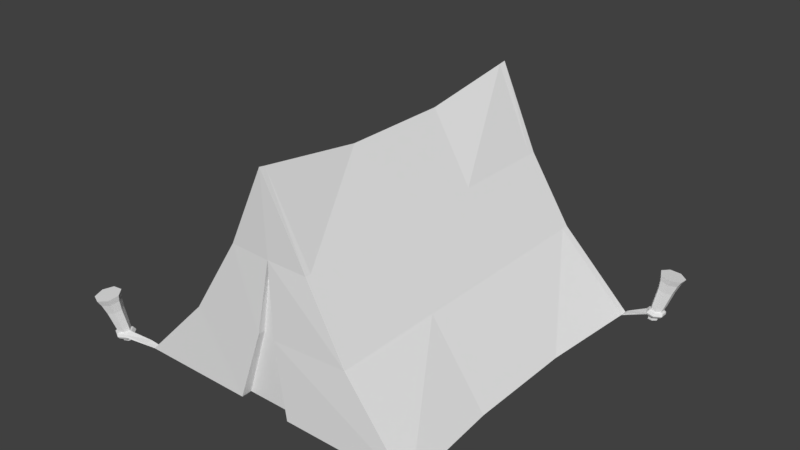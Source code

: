 # Source: Tent.blend  (saved by Blender 2.79.0; exported with 4.5.12 LTS)
import bpy
from mathutils import Matrix  # noqa: F401  (used for matrix-valued properties, if any)

bpy.ops.wm.read_factory_settings(use_empty=True)
scene = bpy.context.scene
scene.name = 'Scene'

# ---- collections
col_collection_1 = bpy.data.collections.new('Collection 1'); scene.collection.children.link(col_collection_1)

# ---- world
world_world = bpy.data.worlds.new('World'); scene.world = world_world
world_world.color = (0.05088, 0.05088, 0.05088)
world_world.use_sun_shadow = False
world_world.sun_shadow_jitter_overblur = 0.0
world_world.cycles.sampling_method = 'MANUAL'

# ---- meshes
me_cylinder_001 = bpy.data.meshes.new('Cylinder.001')
me_cylinder_001.from_pydata([(0.000867, 0.9926, 1.347), (0.0008673, -0.9364, 1.347), (0.9017, 1.028, 0.007102), (0.9017, -0.9719, 0.007102), (-0.9, 1.028, 0.007102), (-0.9, -0.9719, 0.007102), (0.0008671, 0.3496, 1.254), (0.0008672, -0.2934, 1.254), (0.8508, -0.3053, 0.007102), (0.8508, 0.3614, 0.007102), (-0.8532, -0.3053, 0.007102), (-0.8532, 0.3614, 0.007102), (0.249, 0.9652, 0.8568), (0.4988, 0.9774, 0.4549), (0.4988, -0.9405, 0.4549), (0.249, -0.9192, 0.8568), (0.249, 0.337, 0.8568), (0.4988, 0.3467, 0.4549), (0.249, -0.2911, 0.8568), (0.4988, -0.284, 0.4549), (-0.508, 0.9678, 0.4164), (-0.2239, 0.9754, 0.8774), (-0.2239, -0.9328, 0.8774), (-0.508, -0.9502, 0.4164), (-0.508, 0.3371, 0.4164), (-0.2239, 0.3393, 0.8774), (-0.508, -0.2937, 0.4164), (-0.2239, -0.2967, 0.8774), (-0.1966, -0.9719, 0.007102), (-0.05914, -0.9538, 0.4335), (0.01334, -0.9319, 0.867), (0.1283, -0.9719, 0.007102), (0.04014, -0.9509, 0.4373), (0.03974, -0.9112, 0.4378), (-0.05954, -0.9122, 0.434), (0.01294, -0.9154, 0.8675), (-0.1971, -0.9095, 0.007554), (0.1279, -0.9095, 0.007554), (-0.1928, -0.3053, 0.007102), (0.1324, -0.3053, 0.007102), (1.023, 1.075, 0.004472), (1.052, 1.115, 0.301), (1.035, 1.1, 0.004472), (1.079, 1.174, 0.2888), (1.063, 1.107, 0.004472), (1.142, 1.188, 0.2774), (1.085, 1.089, 0.004472), (1.194, 1.147, 0.2754), (1.086, 1.061, 0.004472), (1.195, 1.082, 0.2843), (1.064, 1.043, 0.004472), (1.145, 1.041, 0.2975), (1.036, 1.049, 0.004472), (1.081, 1.056, 0.3049), (1.038, 1.088, 0.1085), (1.054, 1.101, 0.2035), (1.072, 1.141, 0.1953), (1.053, 1.121, 0.1017), (1.114, 1.151, 0.1876), (1.089, 1.129, 0.09529), (1.149, 1.123, 0.1863), (1.118, 1.106, 0.09418), (1.15, 1.079, 0.1923), (1.118, 1.07, 0.09919), (1.116, 1.052, 0.2011), (1.09, 1.047, 0.1065), (1.073, 1.062, 0.2061), (1.054, 1.055, 0.1107), (1.056, 1.11, 0.2627), (1.079, 1.158, 0.2526), (1.131, 1.17, 0.2433), (1.173, 1.136, 0.2417), (1.174, 1.083, 0.249), (1.133, 1.049, 0.2597), (1.081, 1.061, 0.2658), (1.038, 1.103, 0.02285), (1.067, 1.11, 0.02187), (1.09, 1.092, 0.0217), (1.091, 1.062, 0.02246), (1.068, 1.044, 0.02359), (1.039, 1.05, 0.02423), (1.026, 1.077, 0.02389), (1.032, 1.083, 0.06803), (1.046, 1.113, 0.06395), (1.078, 1.12, 0.06015), (1.104, 1.099, 0.05949), (1.105, 1.066, 0.06247), (1.08, 1.045, 0.06684), (1.047, 1.053, 0.06932), (1.04, 1.123, 0.05953), (1.028, 1.12, 0.03074), (1.082, 1.133, 0.05451), (1.072, 1.13, 0.02794), (1.117, 1.106, 0.05364), (1.107, 1.102, 0.02766), (1.118, 1.062, 0.05757), (1.108, 1.057, 0.0301), (1.084, 1.034, 0.06335), (1.074, 1.03, 0.03344), (1.041, 1.044, 0.06662), (1.03, 1.04, 0.03515), (1.01, 1.08, 0.03395), (1.022, 1.084, 0.06492), (1.028, 1.125, 0.04326), (1.077, 1.136, 0.03943), (1.117, 1.105, 0.03877), (1.118, 1.055, 0.04177), (1.079, 1.023, 0.04617), (1.03, 1.035, 0.04866), (1.007, 1.08, 0.04737), (1.1, -1.026, 0.003117), (1.146, -1.009, 0.2955), (1.124, -1.012, 0.003117), (1.202, -0.9765, 0.2833), (1.15, -1.022, 0.003117), (1.262, -1.001, 0.2719), (1.158, -1.05, 0.003117), (1.281, -1.064, 0.2699), (1.143, -1.073, 0.003117), (1.245, -1.118, 0.2788), (1.115, -1.075, 0.003117), (1.18, -1.123, 0.2919), (1.096, -1.054, 0.003117), (1.136, -1.075, 0.2994), (1.119, -1.023, 0.103), (1.14, -1.021, 0.198), (1.177, -0.9993, 0.1898), (1.151, -1.005, 0.09618), (1.218, -1.016, 0.1821), (1.184, -1.019, 0.08978), (1.231, -1.058, 0.1808), (1.195, -1.054, 0.08867), (1.206, -1.095, 0.1868), (1.175, -1.084, 0.09368), (1.163, -1.098, 0.1956), (1.139, -1.087, 0.101), (1.133, -1.065, 0.2006), (1.114, -1.06, 0.1052), (1.147, -1.016, 0.2572), (1.193, -0.9894, 0.2471), (1.242, -1.009, 0.2378), (1.258, -1.061, 0.2362), (1.228, -1.106, 0.2435), (1.175, -1.109, 0.2542), (1.139, -1.07, 0.2603), (1.128, -1.011, 0.01734), (1.155, -1.022, 0.01636), (1.164, -1.05, 0.01619), (1.148, -1.075, 0.01696), (1.118, -1.077, 0.01808), (1.098, -1.055, 0.01872), (1.103, -1.025, 0.01839), (1.111, -1.024, 0.06253), (1.14, -1.008, 0.05845), (1.17, -1.02, 0.05464), (1.18, -1.052, 0.05398), (1.162, -1.08, 0.05696), (1.129, -1.082, 0.06134), (1.107, -1.057, 0.06381), (1.141, -0.9955, 0.05402), (1.13, -0.9915, 0.02523), (1.181, -1.012, 0.049), (1.171, -1.008, 0.02243), (1.194, -1.054, 0.04813), (1.184, -1.051, 0.02215), (1.17, -1.091, 0.05206), (1.159, -1.088, 0.0246), (1.126, -1.094, 0.05784), (1.115, -1.092, 0.02793), (1.097, -1.061, 0.06111), (1.085, -1.058, 0.02964), (1.091, -1.014, 0.02844), (1.103, -1.018, 0.05941), (1.132, -0.9873, 0.03775), (1.179, -1.006, 0.03393), (1.193, -1.054, 0.03326), (1.165, -1.096, 0.03626), (1.116, -1.1, 0.04066), (1.082, -1.063, 0.04316), (1.089, -1.012, 0.04186), (-1.064, -0.9901, 0.007333), (-1.083, -1.035, 0.3022), (-1.07, -1.017, 0.007333), (-1.097, -1.098, 0.29), (-1.095, -1.029, 0.007333), (-1.155, -1.126, 0.2786), (-1.121, -1.017, 0.007333), (-1.215, -1.098, 0.2766), (-1.127, -0.9896, 0.007333), (-1.23, -1.034, 0.2855), (-1.11, -0.9677, 0.007333), (-1.19, -0.9834, 0.2986), (-1.082, -0.9679, 0.007333), (-1.124, -0.9839, 0.3061), (-1.075, -1.006, 0.1097), (-1.087, -1.023, 0.2047), (-1.097, -1.065, 0.1965), (-1.083, -1.042, 0.1029), (-1.136, -1.084, 0.1888), (-1.116, -1.057, 0.09648), (-1.176, -1.064, 0.1875), (-1.149, -1.041, 0.09537), (-1.186, -1.022, 0.1935), (-1.158, -1.006, 0.1004), (-1.159, -0.9878, 0.2023), (-1.135, -0.9772, 0.1077), (-1.115, -0.9881, 0.2073), (-1.098, -0.9775, 0.1119), (-1.088, -1.031, 0.2639), (-1.1, -1.083, 0.2538), (-1.148, -1.106, 0.2445), (-1.197, -1.082, 0.2429), (-1.209, -1.03, 0.2502), (-1.176, -0.9887, 0.2609), (-1.122, -0.9891, 0.267), (-1.072, -1.021, 0.02156), (-1.098, -1.034, 0.02058), (-1.125, -1.021, 0.02041), (-1.132, -0.992, 0.02117), (-1.114, -0.9692, 0.0223), (-1.084, -0.9694, 0.02294), (-1.065, -0.9925, 0.0226), (-1.07, -0.9996, 0.06923), (-1.077, -1.032, 0.06515), (-1.107, -1.046, 0.06135), (-1.138, -1.031, 0.06069), (-1.145, -0.9991, 0.06366), (-1.125, -0.9734, 0.06804), (-1.092, -0.9736, 0.07052), (-1.069, -1.041, 0.06073), (-1.059, -1.035, 0.03193), (-1.109, -1.06, 0.0557), (-1.099, -1.054, 0.02913), (-1.149, -1.04, 0.05483), (-1.139, -1.035, 0.02885), (-1.159, -0.9976, 0.05877), (-1.15, -0.9912, 0.0313), (-1.132, -0.9636, 0.06454), (-1.122, -0.9567, 0.03463), (-1.088, -0.9639, 0.06781), (-1.078, -0.9571, 0.03634), (-1.049, -0.9921, 0.03514), (-1.06, -0.9983, 0.06611), (-1.057, -1.04, 0.04446), (-1.103, -1.062, 0.04063), (-1.148, -1.039, 0.03996), (-1.16, -0.9906, 0.04296), (-1.129, -0.9517, 0.04737), (-1.079, -0.952, 0.04986), (-1.047, -0.9914, 0.04856), (-1.065, 1.062, 0.001289), (-1.118, 1.059, 0.3228), (-1.095, 1.055, 0.001289), (-1.187, 1.041, 0.3095), (-1.119, 1.074, 0.001289), (-1.243, 1.085, 0.297), (-1.12, 1.105, 0.001289), (-1.244, 1.157, 0.2949), (-1.096, 1.124, 0.001289), (-1.189, 1.203, 0.3046), (-1.066, 1.118, 0.001289), (-1.12, 1.188, 0.3189), (-1.053, 1.091, 0.001289), (-1.089, 1.124, 0.327), (-1.087, 1.065, 0.1134), (-1.109, 1.069, 0.2167), (-1.154, 1.058, 0.2077), (-1.125, 1.056, 0.106), (-1.192, 1.087, 0.1994), (-1.156, 1.08, 0.09901), (-1.193, 1.135, 0.198), (-1.157, 1.12, 0.0978), (-1.156, 1.166, 0.2045), (-1.126, 1.146, 0.1033), (-1.11, 1.156, 0.2141), (-1.088, 1.138, 0.1113), (-1.089, 1.113, 0.2195), (-1.07, 1.102, 0.1158), (-1.117, 1.066, 0.2811), (-1.173, 1.052, 0.2702), (-1.219, 1.088, 0.26), (-1.22, 1.146, 0.2582), (-1.175, 1.184, 0.2662), (-1.119, 1.172, 0.2779), (-1.093, 1.12, 0.2845), (-1.1, 1.055, 0.02022), (-1.125, 1.075, 0.01915), (-1.125, 1.107, 0.01897), (-1.101, 1.128, 0.0198), (-1.07, 1.121, 0.02102), (-1.055, 1.092, 0.02172), (-1.069, 1.063, 0.02136), (-1.078, 1.064, 0.06937), (-1.113, 1.055, 0.06493), (-1.141, 1.077, 0.06079), (-1.142, 1.114, 0.06007), (-1.114, 1.137, 0.06331), (-1.079, 1.13, 0.06807), (-1.063, 1.097, 0.07076), (-1.117, 1.043, 0.06012), (-1.107, 1.035, 0.0288), (-1.155, 1.072, 0.05465), (-1.145, 1.065, 0.02576), (-1.156, 1.12, 0.05371), (-1.146, 1.114, 0.02545), (-1.119, 1.151, 0.05798), (-1.109, 1.146, 0.02811), (-1.073, 1.141, 0.06427), (-1.062, 1.136, 0.03174), (-1.052, 1.098, 0.06782), (-1.04, 1.092, 0.0336), (-1.06, 1.047, 0.03229), (-1.072, 1.055, 0.06598), (-1.111, 1.032, 0.04242), (-1.154, 1.065, 0.03826), (-1.155, 1.12, 0.03753), (-1.113, 1.156, 0.04079), (-1.06, 1.145, 0.04558), (-1.036, 1.095, 0.0483), (-1.058, 1.045, 0.04689), (0.0008673, -0.9005, 1.341), (0.9017, -0.9347, 0.007102), (-0.9, -0.9347, 0.007102), (0.249, -0.8841, 0.8568), (0.4988, -0.9039, 0.4549), (-0.508, -0.9135, 0.4164), (-0.2239, -0.8973, 0.8774), (-0.9445, -0.9524, 0.03084), (-0.9471, -0.9911, 0.02934), (0.9173, -0.9863, 0.01874), (0.919, -0.946, 0.01842), (0.9017, 0.9794, 0.007102), (0.000867, 0.9456, 1.34), (-0.9, 0.9794, 0.007102), (0.249, 0.9193, 0.8568), (0.4988, 0.9313, 0.4549), (-0.508, 0.9217, 0.4164), (-0.2239, 0.9289, 0.8774), (0.9178, 0.9863, 0.01676), (0.915, 1.035, 0.01659), (-0.9224, 0.9856, 0.03054), (-0.9171, 1.035, 0.03087)], [], [(324, 14, 3, 321), (335, 17, 9, 331), (25, 27, 7, 6), (326, 22, 1, 320), (337, 25, 6, 332), (17, 19, 8, 9), (6, 7, 18, 16), (16, 18, 19, 17), (332, 6, 16, 334), (334, 16, 17, 335), (320, 1, 15, 323), (323, 15, 14, 324), (333, 11, 24, 336), (336, 24, 25, 337), (322, 5, 23, 325), (325, 23, 22, 326), (11, 10, 26, 24), (24, 26, 27, 25), (21, 0, 12), (12, 20, 21), (2, 20, 13), (14, 15, 30, 32), (23, 5, 28, 29), (34, 36, 37, 33), (29, 30, 22, 23), (32, 30, 35, 33), (30, 29, 34, 35), (32, 31, 3, 14), (33, 35, 34), (29, 28, 36, 34), (31, 32, 33, 37), (2, 4, 20), (12, 13, 20), (1, 22, 30, 15), (331, 9, 11, 333), (9, 8, 39, 38, 10, 11), (8, 321, 3, 31, 37, 39), (38, 36, 28, 5, 322, 10), (39, 37, 36, 38), (68, 41, 43, 69), (69, 43, 45, 70), (70, 45, 47, 71), (71, 47, 49, 72), (72, 49, 51, 73), (43, 41, 53, 51, 49, 47, 45), (73, 51, 53, 74), (74, 53, 41, 68), (40, 42, 44, 46, 48, 50, 52), (88, 67, 54, 82), (67, 66, 55, 54), (87, 65, 67, 88), (65, 64, 66, 67), (86, 63, 65, 87), (63, 62, 64, 65), (85, 61, 63, 86), (61, 60, 62, 63), (84, 59, 61, 85), (59, 58, 60, 61), (83, 57, 59, 84), (57, 56, 58, 59), (82, 54, 57, 83), (54, 55, 56, 57), (66, 74, 68, 55), (64, 73, 74, 66), (62, 72, 73, 64), (60, 71, 72, 62), (58, 70, 71, 60), (56, 69, 70, 58), (55, 68, 69, 56), (40, 81, 75, 42), (42, 75, 76, 44), (44, 76, 77, 46), (46, 77, 78, 48), (48, 78, 79, 50), (50, 79, 80, 52), (52, 80, 81, 40), (77, 76, 92, 94), (84, 85, 93, 91), (76, 75, 90, 92), (83, 84, 91, 89), (75, 81, 101, 90), (82, 83, 89, 102), (81, 80, 100, 101), (109, 102, 89, 103), (103, 89, 91, 104), (104, 91, 93, 105), (105, 93, 95, 106), (106, 95, 97, 107), (107, 97, 99, 108), (108, 99, 102, 109), (85, 86, 95, 93), (78, 77, 94, 96), (86, 87, 97, 95), (79, 78, 96, 98), (87, 88, 99, 97), (80, 79, 98, 100), (88, 82, 102, 99), (100, 108, 109, 101), (98, 107, 108, 100), (96, 106, 107, 98), (94, 105, 106, 96), (92, 104, 105, 94), (90, 103, 104, 92), (101, 109, 103, 90), (138, 111, 113, 139), (139, 113, 115, 140), (140, 115, 117, 141), (141, 117, 119, 142), (142, 119, 121, 143), (113, 111, 123, 121, 119, 117, 115), (143, 121, 123, 144), (144, 123, 111, 138), (110, 112, 114, 116, 118, 120, 122), (158, 137, 124, 152), (137, 136, 125, 124), (157, 135, 137, 158), (135, 134, 136, 137), (156, 133, 135, 157), (133, 132, 134, 135), (155, 131, 133, 156), (131, 130, 132, 133), (154, 129, 131, 155), (129, 128, 130, 131), (153, 127, 129, 154), (127, 126, 128, 129), (152, 124, 127, 153), (124, 125, 126, 127), (136, 144, 138, 125), (134, 143, 144, 136), (132, 142, 143, 134), (130, 141, 142, 132), (128, 140, 141, 130), (126, 139, 140, 128), (125, 138, 139, 126), (110, 151, 145, 112), (112, 145, 146, 114), (114, 146, 147, 116), (116, 147, 148, 118), (118, 148, 149, 120), (120, 149, 150, 122), (122, 150, 151, 110), (147, 146, 162, 164), (154, 155, 163, 161), (146, 145, 160, 162), (153, 154, 161, 159), (145, 151, 171, 160), (152, 153, 159, 172), (151, 150, 170, 171), (179, 172, 159, 173), (173, 159, 161, 174), (174, 161, 163, 175), (175, 163, 165, 176), (176, 165, 167, 177), (177, 167, 169, 178), (178, 179, 172, 169), (155, 156, 165, 163), (148, 147, 164, 166), (156, 157, 167, 165), (149, 148, 166, 168), (157, 158, 169, 167), (150, 149, 168, 170), (158, 152, 172, 169), (170, 178, 179, 171), (168, 177, 178, 170), (166, 176, 177, 168), (164, 175, 176, 166), (162, 174, 175, 164), (160, 173, 174, 162), (171, 179, 173, 160), (208, 181, 183, 209), (209, 183, 185, 210), (210, 185, 187, 211), (211, 187, 189, 212), (212, 189, 191, 213), (183, 181, 193, 191, 189, 187, 185), (213, 191, 193, 214), (214, 193, 181, 208), (180, 182, 184, 186, 188, 190, 192), (228, 207, 194, 222), (207, 206, 195, 194), (227, 205, 207, 228), (205, 204, 206, 207), (226, 203, 205, 227), (203, 202, 204, 205), (225, 201, 203, 226), (201, 200, 202, 203), (224, 199, 201, 225), (199, 198, 200, 201), (223, 197, 199, 224), (197, 196, 198, 199), (222, 194, 197, 223), (194, 195, 196, 197), (206, 214, 208, 195), (204, 213, 214, 206), (202, 212, 213, 204), (200, 211, 212, 202), (198, 210, 211, 200), (196, 209, 210, 198), (195, 208, 209, 196), (180, 221, 215, 182), (182, 215, 216, 184), (184, 216, 217, 186), (186, 217, 218, 188), (188, 218, 219, 190), (190, 219, 220, 192), (192, 220, 221, 180), (217, 216, 232, 234), (224, 225, 233, 231), (216, 215, 230, 232), (223, 224, 231, 229), (215, 221, 241, 230), (222, 242, 229, 223), (221, 220, 240, 241), (249, 242, 229, 243), (243, 229, 231, 244), (244, 231, 233, 245), (245, 233, 235, 246), (246, 235, 237, 247), (247, 237, 239, 248), (248, 239, 242, 249), (225, 226, 235, 233), (218, 217, 234, 236), (226, 227, 237, 235), (219, 218, 236, 238), (227, 228, 239, 237), (220, 219, 238, 240), (228, 222, 242, 239), (240, 248, 249, 241), (238, 247, 248, 240), (236, 246, 247, 238), (234, 245, 246, 236), (232, 244, 245, 234), (230, 243, 244, 232), (241, 249, 243, 230), (278, 251, 253, 279), (279, 253, 255, 280), (280, 255, 257, 281), (281, 257, 259, 282), (282, 259, 261, 283), (253, 251, 263, 261, 259, 257, 255), (283, 261, 263, 284), (284, 263, 251, 278), (250, 252, 254, 256, 258, 260, 262), (298, 277, 264, 292), (277, 276, 265, 264), (297, 275, 277, 298), (275, 274, 276, 277), (296, 273, 275, 297), (273, 272, 274, 275), (295, 271, 273, 296), (271, 270, 272, 273), (294, 269, 271, 295), (269, 268, 270, 271), (293, 267, 269, 294), (267, 266, 268, 269), (292, 264, 267, 293), (264, 265, 266, 267), (276, 284, 278, 265), (274, 283, 284, 276), (272, 282, 283, 274), (270, 281, 282, 272), (268, 280, 281, 270), (266, 279, 280, 268), (265, 278, 279, 266), (250, 291, 285, 252), (252, 285, 286, 254), (254, 286, 287, 256), (256, 287, 288, 258), (258, 288, 289, 260), (260, 289, 290, 262), (262, 290, 291, 250), (287, 286, 302, 304), (294, 295, 303, 301), (286, 285, 300, 302), (293, 294, 301, 299), (285, 291, 311, 300), (292, 293, 299, 312), (291, 290, 310, 311), (319, 312, 299, 313), (313, 299, 301, 314), (314, 301, 303, 315), (315, 303, 305, 316), (316, 305, 307, 317), (317, 307, 309, 318), (318, 309, 312, 319), (295, 296, 305, 303), (288, 287, 304, 306), (296, 297, 307, 305), (289, 288, 306, 308), (297, 298, 309, 307), (290, 289, 308, 310), (298, 292, 312, 309), (310, 318, 319, 311), (308, 317, 318, 310), (306, 316, 317, 308), (304, 315, 316, 306), (302, 314, 315, 304), (300, 313, 314, 302), (311, 319, 313, 300), (26, 325, 326, 27), (10, 322, 325, 26), (18, 323, 324, 19), (7, 320, 323, 18), (27, 326, 320, 7), (19, 324, 321, 8), (249, 322, 5, 243), (328, 327, 322, 5), (5, 328, 229, 243), (249, 242, 327, 322), (330, 321, 3, 329), (170, 3, 321, 171), (170, 178, 329, 3), (321, 330, 179, 171), (229, 328, 327, 242), (179, 330, 329, 178), (2, 331, 333, 4), (20, 336, 337, 21), (4, 333, 336, 20), (12, 334, 335, 13), (0, 332, 334, 12), (21, 337, 332, 0), (13, 335, 331, 2), (339, 338, 108, 109), (2, 101, 100, 331), (2, 331, 338, 339), (101, 2, 339, 109), (108, 338, 331, 100), (310, 4, 333, 311), (340, 333, 4, 341), (319, 340, 341, 318), (341, 4, 310, 318), (333, 340, 319, 311)])
_uv = me_cylinder_001.uv_layers.new(name='UVMap')
_uv.uv.foreach_set('vector', [0.3948, 0.4706, 0.4017, 0.472, 0.3923, 0.5501, 0.3852, 0.5487, 0.5382, 0.04622, 0.5382, 0.1565, 0.4572, 0.1363, 0.458, 0.01745, 0.09642, 0.7282, 0.09642, 0.6141, 0.1612, 0.6357, 0.1612, 0.751, 0.09642, 0.5064, 0.09642, 0.5, 0.1789, 0.5215, 0.1779, 0.5279, 0.09642, 0.8339, 0.09642, 0.7282, 0.1612, 0.751, 0.1776, 0.8589, 0.5382, 0.1565, 0.5382, 0.2754, 0.4572, 0.262, 0.4572, 0.1363, 0.6848, 0.1812, 0.6848, 0.3025, 0.6119, 0.2894, 0.6119, 0.171, 0.6119, 0.171, 0.6119, 0.2894, 0.5382, 0.2754, 0.5382, 0.1565, 0.7013, 0.06911, 0.6848, 0.1812, 0.6119, 0.171, 0.6119, 0.06118, 0.6119, 0.06118, 0.6119, 0.171, 0.5382, 0.1565, 0.5382, 0.04622, 0.7016, 0.4173, 0.7026, 0.4241, 0.6119, 0.4079, 0.6119, 0.4013, 0.6119, 0.4013, 0.6119, 0.4079, 0.5382, 0.3993, 0.5382, 0.3924, 0.8263, 0.4829, 0.8267, 0.6031, 0.7606, 0.613, 0.7516, 0.5, 0.01744, 0.8063, 0.01744, 0.7015, 0.09642, 0.7282, 0.09642, 0.8339, 0.8556, 0.8529, 0.8562, 0.8601, 0.7804, 0.8618, 0.7798, 0.8548, 0.01744, 0.4772, 0.01744, 0.4706, 0.09642, 0.5, 0.09642, 0.5064, 0.8267, 0.6031, 0.8369, 0.7319, 0.7703, 0.7349, 0.7606, 0.613, 0.01744, 0.7015, 0.01744, 0.5884, 0.09642, 0.6141, 0.09642, 0.7282, 0.5482, 0.6773, 0.4572, 0.6337, 0.5523, 0.5856, 0.5523, 0.5856, 0.6375, 0.7323, 0.5482, 0.6773, 0.7161, 0.459, 0.6375, 0.7323, 0.6299, 0.5371, 0.9374, 0.1244, 0.9384, 0.2125, 0.9129, 0.2295, 0.8826, 0.1518, 0.8155, 0.1851, 0.7375, 0.1391, 0.8212, 0.0916, 0.8709, 0.1576, 0.24, 0.5568, 0.2137, 0.4776, 0.2577, 0.4706, 0.2533, 0.5554, 0.8709, 0.1576, 0.9129, 0.2295, 0.8856, 0.2473, 0.8155, 0.1851, 0.3412, 0.5538, 0.3474, 0.4708, 0.3503, 0.4706, 0.3483, 0.5537, 0.3043, 0.471, 0.3031, 0.5561, 0.2953, 0.5554, 0.3012, 0.4706, 0.8826, 0.1518, 0.8599, 0.06966, 0.952, 0.01745, 0.9374, 0.1244, 0.2533, 0.5554, 0.2577, 0.6388, 0.24, 0.5568, 0.3031, 0.5561, 0.3043, 0.641, 0.2925, 0.64, 0.2953, 0.5554, 0.3391, 0.6389, 0.3412, 0.5538, 0.3483, 0.5537, 0.3503, 0.6388, 0.7161, 0.459, 0.7161, 0.8083, 0.6375, 0.7323, 0.5523, 0.5856, 0.6299, 0.5371, 0.6375, 0.7323, 0.952, 0.3138, 0.8856, 0.2473, 0.9129, 0.2295, 0.9384, 0.2125, 0.02688, 0.05752, 0.1467, 0.06614, 0.1501, 0.3963, 0.0304, 0.4066, 0.1467, 0.06614, 0.2759, 0.0648, 0.2773, 0.204, 0.278, 0.267, 0.2793, 0.395, 0.1501, 0.3963, 0.2759, 0.0648, 0.3978, 0.05368, 0.405, 0.0536, 0.4065, 0.2034, 0.3944, 0.2036, 0.2773, 0.204, 0.278, 0.267, 0.3951, 0.2666, 0.4072, 0.2664, 0.4086, 0.4027, 0.4013, 0.4027, 0.2793, 0.395, 0.2773, 0.204, 0.3944, 0.2036, 0.3951, 0.2666, 0.278, 0.267, 0.9032, 0.5596, 0.9039, 0.5671, 0.8911, 0.5667, 0.8928, 0.5593, 0.8167, 0.3863, 0.8177, 0.3933, 0.8052, 0.3931, 0.8065, 0.386, 0.8065, 0.386, 0.8052, 0.3931, 0.7952, 0.3937, 0.7982, 0.3865, 0.406, 0.8014, 0.4078, 0.8086, 0.3953, 0.8085, 0.3958, 0.8013, 0.3958, 0.8013, 0.3953, 0.8085, 0.3852, 0.8086, 0.3875, 0.8014, 0.3852, 0.8576, 0.3907, 0.8463, 0.4032, 0.8435, 0.4132, 0.8514, 0.4132, 0.8639, 0.4032, 0.8717, 0.3907, 0.8689, 0.2168, 0.7686, 0.2137, 0.7615, 0.2244, 0.7592, 0.2255, 0.7667, 0.2255, 0.7667, 0.2244, 0.7592, 0.2366, 0.7597, 0.2355, 0.7672, 0.903, 0.9457, 0.8987, 0.9491, 0.8934, 0.9478, 0.8911, 0.9428, 0.8934, 0.9378, 0.8987, 0.9367, 0.903, 0.9402, 0.2304, 0.8042, 0.2294, 0.7963, 0.2362, 0.7966, 0.2366, 0.8043, 0.2294, 0.7963, 0.227, 0.7782, 0.2352, 0.7786, 0.2362, 0.7966, 0.225, 0.8051, 0.2234, 0.7976, 0.2294, 0.7963, 0.2304, 0.8042, 0.2234, 0.7976, 0.2199, 0.7797, 0.227, 0.7782, 0.2294, 0.7963, 0.396, 0.7637, 0.396, 0.7711, 0.3904, 0.7712, 0.391, 0.7634, 0.396, 0.7711, 0.396, 0.7898, 0.3892, 0.79, 0.3904, 0.7712, 0.4023, 0.7641, 0.403, 0.7712, 0.396, 0.7711, 0.396, 0.7637, 0.403, 0.7712, 0.4044, 0.79, 0.396, 0.7898, 0.396, 0.7711, 0.8114, 0.349, 0.8104, 0.3561, 0.8047, 0.3564, 0.8063, 0.3493, 0.8104, 0.3561, 0.808, 0.3747, 0.8013, 0.3751, 0.8047, 0.3564, 0.8177, 0.3487, 0.8173, 0.3562, 0.8104, 0.3561, 0.8114, 0.349, 0.8173, 0.3562, 0.8164, 0.3749, 0.808, 0.3747, 0.8104, 0.3561, 0.9039, 0.5221, 0.9037, 0.5299, 0.8966, 0.5296, 0.8974, 0.5223, 0.9037, 0.5299, 0.9031, 0.5481, 0.8945, 0.5479, 0.8966, 0.5296, 0.227, 0.7782, 0.2255, 0.7667, 0.2355, 0.7672, 0.2352, 0.7786, 0.2199, 0.7797, 0.2168, 0.7686, 0.2255, 0.7667, 0.227, 0.7782, 0.396, 0.7898, 0.3958, 0.8013, 0.3875, 0.8014, 0.3892, 0.79, 0.4044, 0.79, 0.406, 0.8014, 0.3958, 0.8013, 0.396, 0.7898, 0.808, 0.3747, 0.8065, 0.386, 0.7982, 0.3865, 0.8013, 0.3751, 0.8164, 0.3749, 0.8167, 0.3863, 0.8065, 0.386, 0.808, 0.3747, 0.9031, 0.5481, 0.9032, 0.5596, 0.8928, 0.5593, 0.8945, 0.5479, 0.5655, 0.9732, 0.5692, 0.9735, 0.5692, 0.9792, 0.5657, 0.9786, 0.1685, 0.965, 0.1721, 0.9655, 0.1721, 0.971, 0.1687, 0.9703, 0.1687, 0.9703, 0.1721, 0.971, 0.172, 0.9756, 0.1686, 0.9747, 0.9759, 0.6922, 0.9792, 0.6914, 0.9796, 0.6969, 0.976, 0.6975, 0.976, 0.6975, 0.9796, 0.6969, 0.9796, 0.7014, 0.9758, 0.7018, 0.9749, 0.6119, 0.9712, 0.6124, 0.9709, 0.6075, 0.9747, 0.6073, 0.9747, 0.6073, 0.9709, 0.6075, 0.9712, 0.602, 0.9749, 0.602, 0.4004, 0.9195, 0.4004, 0.9137, 0.404, 0.9121, 0.404, 0.9208, 0.3037, 0.9382, 0.3087, 0.9341, 0.3112, 0.9353, 0.3045, 0.9407, 0.4004, 0.9137, 0.3959, 0.9102, 0.3973, 0.9066, 0.404, 0.9121, 0.2974, 0.9369, 0.3037, 0.9382, 0.3045, 0.9407, 0.2962, 0.939, 0.3959, 0.9102, 0.3904, 0.9115, 0.3889, 0.9086, 0.3973, 0.9066, 0.2946, 0.9311, 0.2974, 0.9369, 0.2962, 0.939, 0.2925, 0.9314, 0.3904, 0.9115, 0.388, 0.9167, 0.3852, 0.9165, 0.3889, 0.9086, 0.7535, 0.9548, 0.7567, 0.9562, 0.7567, 0.9647, 0.7539, 0.9645, 0.9573, 0.4762, 0.954, 0.4741, 0.9545, 0.4658, 0.9574, 0.4667, 0.9574, 0.4667, 0.9545, 0.4658, 0.9546, 0.459, 0.9574, 0.459, 0.9546, 0.3658, 0.9517, 0.3658, 0.9513, 0.3575, 0.9544, 0.3564, 0.9544, 0.3564, 0.9513, 0.3575, 0.951, 0.3508, 0.9545, 0.3487, 0.9424, 0.7972, 0.9392, 0.7963, 0.9384, 0.7891, 0.9416, 0.7889, 0.9416, 0.7889, 0.9384, 0.7891, 0.939, 0.781, 0.9422, 0.7796, 0.3087, 0.9341, 0.3087, 0.9276, 0.3112, 0.9267, 0.3112, 0.9353, 0.3959, 0.9231, 0.4004, 0.9195, 0.404, 0.9208, 0.3973, 0.9263, 0.3087, 0.9276, 0.3037, 0.9237, 0.3045, 0.9216, 0.3112, 0.9267, 0.3904, 0.9219, 0.3959, 0.9231, 0.3973, 0.9263, 0.3889, 0.9244, 0.3037, 0.9237, 0.2974, 0.9253, 0.2962, 0.9236, 0.3045, 0.9216, 0.388, 0.9167, 0.3904, 0.9219, 0.3889, 0.9244, 0.3852, 0.9165, 0.2974, 0.9253, 0.2946, 0.9311, 0.2925, 0.9314, 0.2962, 0.9236, 0.9443, 0.7882, 0.9416, 0.7889, 0.9422, 0.7796, 0.9448, 0.7799, 0.9448, 0.7956, 0.9424, 0.7972, 0.9416, 0.7889, 0.9443, 0.7882, 0.9568, 0.3566, 0.9544, 0.3564, 0.9545, 0.3487, 0.957, 0.3498, 0.957, 0.365, 0.9546, 0.3658, 0.9544, 0.3564, 0.9568, 0.3566, 0.9597, 0.4676, 0.9574, 0.4667, 0.9574, 0.459, 0.9597, 0.4607, 0.9597, 0.476, 0.9573, 0.4762, 0.9574, 0.4667, 0.9597, 0.4676, 0.7509, 0.9554, 0.7535, 0.9548, 0.7539, 0.9645, 0.7514, 0.964, 0.3142, 0.7979, 0.3155, 0.8052, 0.3045, 0.8048, 0.3052, 0.7975, 0.3052, 0.7975, 0.3045, 0.8048, 0.2925, 0.8041, 0.2954, 0.7969, 0.2347, 0.8769, 0.2367, 0.884, 0.2257, 0.8834, 0.2256, 0.8765, 0.2256, 0.8765, 0.2257, 0.8834, 0.2137, 0.884, 0.2159, 0.8769, 0.8557, 0.358, 0.8526, 0.3507, 0.8611, 0.3487, 0.8626, 0.3564, 0.6843, 0.8458, 0.6966, 0.8432, 0.7065, 0.8514, 0.7065, 0.8641, 0.6966, 0.8718, 0.6843, 0.8688, 0.6788, 0.8572, 0.8626, 0.3564, 0.8611, 0.3487, 0.8739, 0.3491, 0.8731, 0.3567, 0.9023, 0.8162, 0.9035, 0.8237, 0.8911, 0.8237, 0.8921, 0.8162, 0.5155, 0.9304, 0.5208, 0.9291, 0.525, 0.9325, 0.525, 0.9381, 0.5208, 0.9415, 0.5155, 0.9403, 0.5132, 0.9354, 0.9017, 0.7796, 0.9018, 0.7873, 0.8948, 0.7873, 0.8954, 0.7797, 0.9018, 0.7873, 0.9016, 0.805, 0.8933, 0.805, 0.8948, 0.7873, 0.8674, 0.3945, 0.8665, 0.3867, 0.8737, 0.3869, 0.8739, 0.395, 0.8665, 0.3867, 0.8643, 0.3681, 0.8729, 0.3683, 0.8737, 0.3869, 0.8631, 0.3951, 0.8617, 0.3878, 0.8665, 0.3867, 0.8674, 0.3945, 0.8617, 0.3878, 0.8586, 0.3694, 0.8643, 0.3681, 0.8665, 0.3867, 0.2262, 0.84, 0.2261, 0.847, 0.2194, 0.8473, 0.2202, 0.84, 0.2261, 0.847, 0.2257, 0.8653, 0.2177, 0.8657, 0.2194, 0.8473, 0.2318, 0.8403, 0.2323, 0.8473, 0.2261, 0.847, 0.2262, 0.84, 0.2323, 0.8473, 0.2331, 0.8657, 0.2257, 0.8653, 0.2261, 0.847, 0.31, 0.7597, 0.3089, 0.7672, 0.3023, 0.7668, 0.304, 0.7597, 0.3089, 0.7672, 0.3065, 0.786, 0.2985, 0.7855, 0.3023, 0.7668, 0.3155, 0.7595, 0.3151, 0.7675, 0.3089, 0.7672, 0.31, 0.7597, 0.3151, 0.7675, 0.3139, 0.7863, 0.3065, 0.786, 0.3089, 0.7672, 0.9016, 0.805, 0.9023, 0.8162, 0.8921, 0.8162, 0.8933, 0.805, 0.8643, 0.3681, 0.8626, 0.3564, 0.8731, 0.3567, 0.8729, 0.3683, 0.8586, 0.3694, 0.8557, 0.358, 0.8626, 0.3564, 0.8643, 0.3681, 0.2257, 0.8653, 0.2256, 0.8765, 0.2159, 0.8769, 0.2177, 0.8657, 0.2331, 0.8657, 0.2347, 0.8769, 0.2256, 0.8765, 0.2257, 0.8653, 0.3065, 0.786, 0.3052, 0.7975, 0.2954, 0.7969, 0.2985, 0.7855, 0.3139, 0.7863, 0.3142, 0.7979, 0.3052, 0.7975, 0.3065, 0.786, 0.979, 0.8586, 0.982, 0.8591, 0.982, 0.864, 0.9792, 0.8633, 0.9792, 0.8633, 0.982, 0.864, 0.9817, 0.8693, 0.9791, 0.8683, 0.9825, 0.7896, 0.9799, 0.7899, 0.9797, 0.7849, 0.9823, 0.7848, 0.9823, 0.7848, 0.9797, 0.7849, 0.9798, 0.7796, 0.9825, 0.7797, 0.2168, 0.9817, 0.2142, 0.9825, 0.2137, 0.9788, 0.2166, 0.9782, 0.2166, 0.9782, 0.2137, 0.9788, 0.2138, 0.9731, 0.2168, 0.9727, 0.4572, 0.9752, 0.4601, 0.9753, 0.4601, 0.9809, 0.4573, 0.9805, 0.1303, 0.9098, 0.1258, 0.9061, 0.1268, 0.9023, 0.1336, 0.9079, 0.2189, 0.9337, 0.2252, 0.9351, 0.2258, 0.9378, 0.2175, 0.9359, 0.1258, 0.9061, 0.1203, 0.9073, 0.1184, 0.9041, 0.1268, 0.9023, 0.2161, 0.9279, 0.2189, 0.9337, 0.2175, 0.9359, 0.2137, 0.9283, 0.1203, 0.9073, 0.1178, 0.9124, 0.1146, 0.9118, 0.1184, 0.9041, 0.2189, 0.9222, 0.2161, 0.9279, 0.2137, 0.9283, 0.2175, 0.9207, 0.1178, 0.9124, 0.1203, 0.9176, 0.1184, 0.9197, 0.1146, 0.9118, 0.8943, 0.6199, 0.8911, 0.6171, 0.8922, 0.6098, 0.8952, 0.6116, 0.8952, 0.6116, 0.8922, 0.6098, 0.8937, 0.602, 0.8965, 0.6027, 0.9535, 0.4007, 0.9564, 0.4019, 0.9563, 0.4093, 0.9534, 0.4092, 0.9534, 0.4092, 0.9563, 0.4093, 0.9564, 0.4173, 0.9533, 0.4184, 0.8968, 0.7447, 0.8938, 0.7446, 0.892, 0.7392, 0.8952, 0.7384, 0.8952, 0.7384, 0.892, 0.7392, 0.8911, 0.7307, 0.8943, 0.7287, 0.1173, 0.9567, 0.1174, 0.9662, 0.1203, 0.9664, 0.1203, 0.9581, 0.2252, 0.9351, 0.2303, 0.9312, 0.2326, 0.9326, 0.2258, 0.9378, 0.1303, 0.9155, 0.1303, 0.9098, 0.1336, 0.9079, 0.1336, 0.9165, 0.2303, 0.9312, 0.2303, 0.9248, 0.2326, 0.9241, 0.2326, 0.9326, 0.1258, 0.919, 0.1303, 0.9155, 0.1336, 0.9165, 0.1268, 0.9218, 0.2303, 0.9248, 0.2252, 0.9208, 0.2258, 0.9189, 0.2326, 0.9241, 0.1203, 0.9176, 0.1258, 0.919, 0.1268, 0.9218, 0.1184, 0.9197, 0.2252, 0.9208, 0.2189, 0.9222, 0.2175, 0.9207, 0.2258, 0.9189, 0.1146, 0.9577, 0.1173, 0.9567, 0.1174, 0.9662, 0.1148, 0.9662, 0.8977, 0.7371, 0.8952, 0.7384, 0.8943, 0.7287, 0.897, 0.7284, 0.899, 0.7426, 0.8968, 0.7447, 0.8952, 0.7384, 0.8977, 0.7371, 0.9511, 0.409, 0.9534, 0.4092, 0.9533, 0.4184, 0.951, 0.4171, 0.9511, 0.4014, 0.9535, 0.4007, 0.9534, 0.4092, 0.9511, 0.409, 0.8976, 0.6122, 0.8952, 0.6116, 0.8965, 0.6027, 0.8987, 0.6043, 0.8969, 0.6196, 0.8943, 0.6199, 0.8952, 0.6116, 0.8976, 0.6122, 0.4581, 0.8507, 0.4572, 0.8432, 0.47, 0.8433, 0.4685, 0.8508, 0.4685, 0.8508, 0.47, 0.8433, 0.4783, 0.8448, 0.4753, 0.852, 0.9013, 0.8949, 0.9032, 0.9018, 0.8911, 0.9018, 0.8914, 0.8949, 0.7405, 0.3575, 0.7375, 0.3502, 0.7481, 0.3489, 0.7492, 0.3564, 0.7492, 0.3564, 0.7481, 0.3489, 0.7603, 0.3487, 0.7592, 0.3563, 0.8911, 0.473, 0.8966, 0.4617, 0.9091, 0.459, 0.9191, 0.4668, 0.9191, 0.4794, 0.9091, 0.4872, 0.8966, 0.4843, 0.2948, 0.8484, 0.2925, 0.8409, 0.3053, 0.8401, 0.3053, 0.8478, 0.3053, 0.8478, 0.3053, 0.8401, 0.3133, 0.8419, 0.3118, 0.8492, 0.9497, 0.9457, 0.9455, 0.9491, 0.9402, 0.9478, 0.9379, 0.9428, 0.9402, 0.9378, 0.9455, 0.9367, 0.9497, 0.9402, 0.3092, 0.8859, 0.3083, 0.8779, 0.3128, 0.8789, 0.3133, 0.8867, 0.3083, 0.8779, 0.306, 0.8594, 0.3114, 0.8605, 0.3128, 0.8789, 0.3027, 0.8861, 0.3012, 0.8783, 0.3083, 0.8779, 0.3092, 0.8859, 0.3012, 0.8783, 0.2974, 0.8599, 0.306, 0.8594, 0.3083, 0.8779, 0.7538, 0.3947, 0.7528, 0.3872, 0.7597, 0.3871, 0.7599, 0.395, 0.7528, 0.3872, 0.7506, 0.3682, 0.7588, 0.3681, 0.7597, 0.3871, 0.7485, 0.395, 0.7469, 0.3879, 0.7528, 0.3872, 0.7538, 0.3947, 0.7469, 0.3879, 0.7435, 0.369, 0.7506, 0.3682, 0.7528, 0.3872, 0.8983, 0.8586, 0.8988, 0.8656, 0.892, 0.8656, 0.8922, 0.8586, 0.8988, 0.8656, 0.8998, 0.8838, 0.8917, 0.8838, 0.892, 0.8656, 0.4646, 0.8884, 0.4654, 0.8809, 0.47, 0.8817, 0.4688, 0.8888, 0.4654, 0.8809, 0.4671, 0.8623, 0.4727, 0.8633, 0.47, 0.8817, 0.4582, 0.8888, 0.4582, 0.8809, 0.4654, 0.8809, 0.4646, 0.8884, 0.4582, 0.8809, 0.4585, 0.8623, 0.4671, 0.8623, 0.4654, 0.8809, 0.306, 0.8594, 0.3053, 0.8478, 0.3118, 0.8492, 0.3114, 0.8605, 0.2974, 0.8599, 0.2948, 0.8484, 0.3053, 0.8478, 0.306, 0.8594, 0.7506, 0.3682, 0.7492, 0.3564, 0.7592, 0.3563, 0.7588, 0.3681, 0.7435, 0.369, 0.7405, 0.3575, 0.7492, 0.3564, 0.7506, 0.3682, 0.8998, 0.8838, 0.9013, 0.8949, 0.8914, 0.8949, 0.8917, 0.8838, 0.4671, 0.8623, 0.4685, 0.8508, 0.4753, 0.852, 0.4727, 0.8633, 0.4585, 0.8623, 0.4581, 0.8507, 0.4685, 0.8508, 0.4671, 0.8623, 0.2547, 0.9824, 0.2517, 0.982, 0.2517, 0.9763, 0.2545, 0.977, 0.2545, 0.977, 0.2517, 0.9763, 0.2521, 0.9727, 0.2547, 0.9735, 0.9826, 0.5323, 0.9799, 0.5324, 0.9798, 0.527, 0.9824, 0.527, 0.9824, 0.527, 0.9798, 0.527, 0.9798, 0.5221, 0.9826, 0.5223, 0.976, 0.7375, 0.9788, 0.7367, 0.9788, 0.7421, 0.9758, 0.7427, 0.4691, 0.9358, 0.4662, 0.9366, 0.4659, 0.9308, 0.4689, 0.9303, 0.4689, 0.9303, 0.4659, 0.9308, 0.4661, 0.9272, 0.4691, 0.9268, 0.6898, 0.9223, 0.6943, 0.9187, 0.6979, 0.9205, 0.6911, 0.926, 0.01993, 0.9162, 0.02405, 0.9213, 0.02289, 0.9237, 0.01744, 0.9171, 0.6943, 0.9187, 0.6943, 0.913, 0.6979, 0.912, 0.6979, 0.9205, 0.02124, 0.91, 0.01993, 0.9162, 0.01744, 0.9171, 0.01917, 0.9088, 0.6943, 0.913, 0.6898, 0.9095, 0.6911, 0.9067, 0.6979, 0.912, 0.02699, 0.9072, 0.02676, 0.9051, 0.01917, 0.9088, 0.02124, 0.91, 0.6898, 0.9095, 0.6842, 0.9109, 0.6826, 0.9088, 0.6911, 0.9067, 0.07454, 0.918, 0.07145, 0.9159, 0.07303, 0.9075, 0.07595, 0.9084, 0.07595, 0.9084, 0.07303, 0.9075, 0.07486, 0.9023, 0.07768, 0.9024, 0.8083, 0.9529, 0.8113, 0.9541, 0.811, 0.9622, 0.8081, 0.9622, 0.8081, 0.9622, 0.811, 0.9622, 0.8113, 0.9695, 0.8081, 0.9705, 0.9418, 0.5313, 0.9388, 0.5322, 0.9388, 0.5241, 0.9423, 0.5221, 0.4612, 0.9397, 0.4581, 0.9403, 0.4572, 0.9318, 0.4605, 0.9299, 0.03632, 0.9065, 0.0345, 0.9088, 0.02676, 0.9051, 0.02745, 0.9023, 0.02405, 0.9213, 0.0305, 0.9213, 0.0314, 0.9237, 0.02289, 0.9237, 0.6842, 0.9211, 0.6898, 0.9223, 0.6911, 0.926, 0.6826, 0.9243, 0.0305, 0.9213, 0.03441, 0.9162, 0.03657, 0.9171, 0.0314, 0.9237, 0.6817, 0.9161, 0.6842, 0.9211, 0.6826, 0.9243, 0.6788, 0.9166, 0.03441, 0.9162, 0.03285, 0.91, 0.0345, 0.9088, 0.03657, 0.9171, 0.4659, 0.9308, 0.4662, 0.9366, 0.4637, 0.9383, 0.4632, 0.9296, 0.03285, 0.91, 0.02699, 0.9072, 0.02676, 0.9051, 0.0345, 0.9088, 0.4632, 0.9296, 0.4605, 0.9299, 0.461, 0.9237, 0.4636, 0.9241, 0.4637, 0.9383, 0.4612, 0.9397, 0.4605, 0.9299, 0.4632, 0.9296, 0.9444, 0.531, 0.9418, 0.5313, 0.9423, 0.5221, 0.9449, 0.5227, 0.9449, 0.538, 0.9424, 0.5393, 0.9418, 0.5313, 0.9444, 0.531, 0.806, 0.9533, 0.8083, 0.9529, 0.8081, 0.9622, 0.8059, 0.9616, 0.07834, 0.9094, 0.07595, 0.9084, 0.07768, 0.9024, 0.07976, 0.9041, 0.07718, 0.9179, 0.07454, 0.918, 0.07595, 0.9084, 0.07834, 0.9094, 0.2223, 0.7131, 0.2194, 0.7207, 0.2137, 0.716, 0.2177, 0.7092, 0.519, 0.8528, 0.517, 0.8452, 0.5306, 0.8432, 0.5302, 0.8512, 0.3158, 0.7168, 0.3176, 0.7246, 0.3048, 0.7243, 0.3053, 0.7166, 0.3053, 0.7166, 0.3048, 0.7243, 0.2925, 0.7246, 0.2952, 0.7168, 0.6428, 0.885, 0.6439, 0.893, 0.6303, 0.893, 0.6316, 0.885, 0.5848, 0.8432, 0.5954, 0.8518, 0.5954, 0.8657, 0.5848, 0.8745, 0.5715, 0.8715, 0.5655, 0.8591, 0.5715, 0.8465, 0.242, 0.7158, 0.2434, 0.724, 0.2326, 0.7243, 0.2331, 0.716, 0.2331, 0.716, 0.2326, 0.7243, 0.2194, 0.7207, 0.2223, 0.7131, 0.6303, 0.9345, 0.6329, 0.9291, 0.6387, 0.9279, 0.6434, 0.9318, 0.6434, 0.9377, 0.6387, 0.9413, 0.6329, 0.9399, 0.238, 0.6754, 0.2369, 0.6839, 0.2295, 0.6819, 0.2312, 0.6737, 0.2369, 0.6839, 0.2345, 0.7035, 0.2256, 0.7011, 0.2295, 0.6819, 0.2434, 0.6755, 0.243, 0.6838, 0.2369, 0.6839, 0.238, 0.6754, 0.243, 0.6838, 0.2418, 0.7034, 0.2345, 0.7035, 0.2369, 0.6839, 0.6387, 0.8437, 0.6396, 0.8519, 0.6319, 0.8519, 0.6319, 0.8432, 0.6396, 0.8519, 0.6414, 0.8724, 0.6323, 0.8724, 0.6319, 0.8519, 0.3075, 0.6761, 0.307, 0.6838, 0.3001, 0.684, 0.3012, 0.6759, 0.307, 0.6838, 0.306, 0.7042, 0.2977, 0.7043, 0.3001, 0.684, 0.314, 0.6762, 0.3142, 0.684, 0.307, 0.6838, 0.3075, 0.6761, 0.3142, 0.684, 0.3145, 0.7043, 0.306, 0.7042, 0.307, 0.6838, 0.5238, 0.8936, 0.523, 0.8854, 0.5306, 0.8843, 0.5306, 0.8922, 0.523, 0.8854, 0.5211, 0.865, 0.5302, 0.8637, 0.5306, 0.8843, 0.5203, 0.8942, 0.519, 0.8856, 0.523, 0.8854, 0.5238, 0.8936, 0.519, 0.8856, 0.5163, 0.8653, 0.5211, 0.865, 0.523, 0.8854, 0.2345, 0.7035, 0.2331, 0.716, 0.2223, 0.7131, 0.2256, 0.7011, 0.2418, 0.7034, 0.242, 0.7158, 0.2331, 0.716, 0.2345, 0.7035, 0.6414, 0.8724, 0.6428, 0.885, 0.6316, 0.885, 0.6323, 0.8724, 0.306, 0.7042, 0.3053, 0.7166, 0.2952, 0.7168, 0.2977, 0.7043, 0.3145, 0.7043, 0.3158, 0.7168, 0.3053, 0.7166, 0.306, 0.7042, 0.5211, 0.865, 0.519, 0.8528, 0.5302, 0.8512, 0.5302, 0.8637, 0.5163, 0.8653, 0.5132, 0.8531, 0.519, 0.8528, 0.5211, 0.865, 0.07534, 0.9805, 0.07146, 0.9798, 0.07145, 0.9767, 0.07512, 0.9775, 0.07512, 0.9775, 0.07145, 0.9767, 0.07188, 0.9706, 0.07534, 0.9716, 0.02141, 0.9697, 0.01782, 0.97, 0.01744, 0.9642, 0.02101, 0.9642, 0.02101, 0.9642, 0.01744, 0.9642, 0.01769, 0.9587, 0.02141, 0.9589, 0.9711, 0.6481, 0.9748, 0.6473, 0.9748, 0.6533, 0.9709, 0.6538, 0.6829, 0.9716, 0.6792, 0.9719, 0.6788, 0.9671, 0.6827, 0.967, 0.6827, 0.967, 0.6788, 0.9671, 0.6791, 0.9609, 0.6829, 0.9611, 0.8129, 0.9021, 0.8103, 0.9078, 0.8059, 0.9077, 0.8099, 0.8991, 0.7683, 0.911, 0.7683, 0.9039, 0.771, 0.9026, 0.771, 0.912, 0.8103, 0.9078, 0.813, 0.9133, 0.8099, 0.9161, 0.8059, 0.9077, 0.7629, 0.9153, 0.7683, 0.911, 0.771, 0.912, 0.7638, 0.9177, 0.813, 0.9133, 0.819, 0.9146, 0.819, 0.918, 0.8099, 0.9161, 0.7561, 0.9137, 0.7629, 0.9153, 0.7638, 0.9177, 0.7549, 0.9156, 0.819, 0.9146, 0.8238, 0.9106, 0.8263, 0.9119, 0.819, 0.918, 0.7524, 0.9175, 0.7549, 0.9156, 0.7638, 0.9177, 0.7626, 0.9199, 0.9118, 0.3605, 0.9088, 0.3577, 0.9108, 0.3487, 0.9137, 0.3502, 0.9415, 0.8778, 0.9382, 0.8766, 0.938, 0.868, 0.9412, 0.868, 0.9412, 0.868, 0.938, 0.868, 0.938, 0.8598, 0.9415, 0.8586, 0.8493, 0.9537, 0.8527, 0.9529, 0.8527, 0.9619, 0.8489, 0.964, 0.9382, 0.7101, 0.9348, 0.7088, 0.9339, 0.7016, 0.9374, 0.7019, 0.9374, 0.7019, 0.9339, 0.7016, 0.9346, 0.6925, 0.9381, 0.6914, 0.7683, 0.9039, 0.7629, 0.8995, 0.7638, 0.8967, 0.771, 0.9026, 0.819, 0.9006, 0.8129, 0.9021, 0.8099, 0.8991, 0.819, 0.8967, 0.7629, 0.8995, 0.7561, 0.901, 0.7549, 0.8988, 0.7638, 0.8967, 0.8238, 0.9043, 0.819, 0.9006, 0.819, 0.8967, 0.8263, 0.9025, 0.7561, 0.901, 0.7531, 0.9073, 0.7509, 0.9072, 0.7549, 0.8988, 0.8238, 0.9106, 0.8238, 0.9043, 0.8263, 0.9025, 0.8263, 0.9119, 0.7531, 0.9073, 0.7561, 0.9137, 0.7549, 0.9156, 0.7509, 0.9072, 0.9403, 0.7011, 0.9374, 0.7019, 0.9381, 0.6914, 0.9409, 0.6918, 0.9409, 0.7084, 0.9382, 0.7101, 0.9374, 0.7019, 0.9403, 0.7011, 0.8467, 0.9542, 0.8493, 0.9537, 0.8489, 0.964, 0.8461, 0.9633, 0.9438, 0.8685, 0.9412, 0.868, 0.9415, 0.8586, 0.9441, 0.8601, 0.9441, 0.8772, 0.9415, 0.8778, 0.9412, 0.868, 0.9438, 0.8685, 0.9145, 0.3608, 0.9118, 0.3605, 0.9137, 0.3502, 0.9161, 0.3516, 0.9139, 0.3655, 0.911, 0.3657, 0.9118, 0.3605, 0.9145, 0.3608, 0.01744, 0.5884, 0.01744, 0.4772, 0.09642, 0.5064, 0.09642, 0.6141, 0.8369, 0.7319, 0.8556, 0.8529, 0.7798, 0.8548, 0.7703, 0.7349, 0.6119, 0.2894, 0.6119, 0.4013, 0.5382, 0.3924, 0.5382, 0.2754, 0.6848, 0.3025, 0.7016, 0.4173, 0.6119, 0.4013, 0.6119, 0.2894, 0.09642, 0.6141, 0.09642, 0.5064, 0.1779, 0.5279, 0.1612, 0.6357, 0.5382, 0.2754, 0.5382, 0.3924, 0.458, 0.3785, 0.4572, 0.262, 0.4127, 0.4314, 0.4013, 0.4027, 0.4086, 0.4027, 0.4221, 0.4333, 0.4124, 0.4119, 0.4049, 0.4115, 0.4013, 0.4027, 0.4086, 0.4027, 0.07976, 0.9286, 0.07648, 0.9227, 0.07303, 0.9075, 0.07595, 0.9084, 0.07454, 0.918, 0.07145, 0.9159, 0.07581, 0.93, 0.07944, 0.9357, 0.4, 0.05038, 0.3978, 0.05368, 0.405, 0.0536, 0.4078, 0.05064, 0.4017, 0.5882, 0.3923, 0.5501, 0.3852, 0.5487, 0.393, 0.5877, 0.897, 0.7284, 0.8943, 0.7287, 0.8969, 0.6956, 0.899, 0.6914, 0.8987, 0.6565, 0.8968, 0.653, 0.8943, 0.6199, 0.8969, 0.6196, 0.4223, 0.4357, 0.4124, 0.4119, 0.4049, 0.4115, 0.4141, 0.4341, 0.4126, 0.01745, 0.4, 0.05038, 0.4078, 0.05064, 0.4223, 0.01877, 0.01744, 0.05761, 0.02688, 0.05752, 0.0304, 0.4066, 0.02096, 0.4067, 0.01744, 0.8146, 0.01744, 0.8063, 0.09642, 0.8339, 0.09642, 0.8423, 0.8255, 0.4735, 0.8263, 0.4829, 0.7516, 0.5, 0.7509, 0.4911, 0.6119, 0.05252, 0.6119, 0.06118, 0.5382, 0.04622, 0.5382, 0.03753, 0.7026, 0.06028, 0.7013, 0.06911, 0.6119, 0.06118, 0.6119, 0.05252, 0.09642, 0.8423, 0.09642, 0.8339, 0.1776, 0.8589, 0.1789, 0.8674, 0.4003, 0.7267, 0.3915, 0.7285, 0.3852, 0.6498, 0.3944, 0.6479, 0.3952, 0.6452, 0.3859, 0.6465, 0.3908, 0.6233, 0.4003, 0.6259, 0.3944, 0.6479, 0.4002, 0.6254, 0.3918, 0.6231, 0.3852, 0.6498, 0.3944, 0.6479, 0.3852, 0.6498, 0.3859, 0.6465, 0.3952, 0.6452, 0.3461, 0.9432, 0.3477, 0.9216, 0.3487, 0.9246, 0.3487, 0.9436, 0.936, 0.6283, 0.936, 0.6056, 0.9351, 0.602, 0.9336, 0.6276, 0.8516, 0.459, 0.8255, 0.4735, 0.8263, 0.4829, 0.8562, 0.4673, 0.3904, 0.9612, 0.3852, 0.9615, 0.3853, 0.9702, 0.3904, 0.9704, 0.5762, 0.9383, 0.5758, 0.9094, 0.5667, 0.9124, 0.5655, 0.9383, 0.1685, 0.9065, 0.1724, 0.9023, 0.1724, 0.9301, 0.1694, 0.9299, 0.9161, 0.3972, 0.9119, 0.3928, 0.911, 0.3657, 0.9139, 0.3655])
me_cylinder_001.use_remesh_preserve_volume = False
me_cylinder_001.use_remesh_preserve_attributes = False
me_cylinder_001.use_mirror_vertex_groups = False
me_cylinder_001.use_paint_bone_selection = False
me_cylinder_001.use_paint_mask = True
me_cylinder_001.update()

# ---- objects
ob_cylinder = bpy.data.objects.new('Cylinder', me_cylinder_001)

# ---- transforms, parenting, visibility, modifiers, constraints
ob_cylinder.location = (0.0, 0.0, 0.0)
ob_cylinder.lineart.crease_threshold = 0.0

# ---- collection membership
col_collection_1.objects.link(ob_cylinder)

# ---- scene / render settings (as saved in the file)
scene.frame_start = 1; scene.frame_end = 250; scene.frame_set(1)
scene.render.engine = 'BLENDER_EEVEE_NEXT'
scene.render.resolution_percentage = 50
scene.render.dither_intensity = 0.0
scene.cycles.use_denoising = False
scene.cycles.samples = 128
scene.cycles.sampling_pattern = 'TABULATED_SOBOL'
scene.cycles.use_adaptive_sampling = False
scene.cycles.use_light_tree = False
scene.cycles.blur_glossy = 0.0
scene.cycles.sample_clamp_indirect = 0.0
scene.view_settings.view_transform = 'Standard'
bpy.context.view_layer.update()

# ---- added for rendering (the .blend has no active camera and no usable light): camera, sun
cam_auto = bpy.data.cameras.new('AutoCamera')
cam_auto.lens = 50.0
cam_auto.sensor_width = 36.0
cam_auto.clip_end = 1000.0
ob_auto_camera = bpy.data.objects.new('AutoCamera', cam_auto)
scene.collection.objects.link(ob_auto_camera)
ob_auto_camera.location = (3.4319, -4.0576, 3.40443)
ob_auto_camera.rotation_euler = (1.09748, -7.21219e-08, 0.694738)
scene.camera = ob_auto_camera
light_auto_sun = bpy.data.lights.new('AutoSun', 'SUN')
light_auto_sun.energy = 3.0
light_auto_sun.angle = 0.0523599
ob_auto_sun = bpy.data.objects.new('AutoSun', light_auto_sun)
scene.collection.objects.link(ob_auto_sun)
ob_auto_sun.rotation_euler = (0.872665, 0.174533, 0.523599)
bpy.context.view_layer.update()
